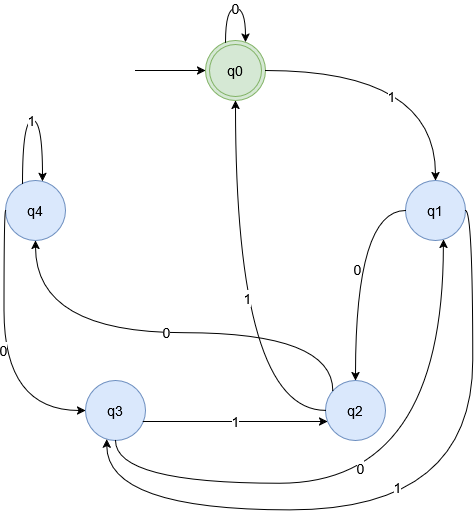

The diagram above was exported from draw.io. Its source (the exported page's mxGraphModel, read from the mxfile embedded in the PNG):
<mxGraphModel dx="1001" dy="1315" grid="0" gridSize="10" guides="1" tooltips="1" connect="1" arrows="1" fold="1" page="1" pageScale="1" pageWidth="800" pageHeight="700" math="0" shadow="0">
  <root>
    <mxCell id="0" />
    <mxCell id="1" parent="0" />
    <mxCell id="q0" parent="1" style="ellipse;shape=doubleEllipse;whiteSpace=wrap;html=1;aspect=fixed;fontSize=14;fillColor=#d5e8d4;strokeColor=#82b366;" value="q0" vertex="1">
      <mxGeometry height="60" width="60" x="270" y="30" as="geometry" />
    </mxCell>
    <mxCell id="q1" parent="1" style="ellipse;whiteSpace=wrap;html=1;aspect=fixed;fontSize=14;fillColor=#dae8fc;strokeColor=#6c8ebf;" value="q1" vertex="1">
      <mxGeometry height="60" width="60" x="470" y="170" as="geometry" />
    </mxCell>
    <mxCell id="q2" parent="1" style="ellipse;whiteSpace=wrap;html=1;aspect=fixed;fontSize=14;fillColor=#dae8fc;strokeColor=#6c8ebf;" value="q2" vertex="1">
      <mxGeometry height="60" width="60" x="390" y="370" as="geometry" />
    </mxCell>
    <mxCell id="q3" parent="1" style="ellipse;whiteSpace=wrap;html=1;aspect=fixed;fontSize=14;fillColor=#dae8fc;strokeColor=#6c8ebf;" value="q3" vertex="1">
      <mxGeometry height="60" width="60" x="150" y="370" as="geometry" />
    </mxCell>
    <mxCell id="q4" parent="1" style="ellipse;whiteSpace=wrap;html=1;aspect=fixed;fontSize=14;fillColor=#dae8fc;strokeColor=#6c8ebf;" value="q4" vertex="1">
      <mxGeometry height="60" width="60" x="70" y="170" as="geometry" />
    </mxCell>
    <mxCell id="start" edge="1" parent="1" style="endArrow=classic;html=1;edgeStyle=orthogonalEdgeStyle;curved=1;" target="q0" value="">
      <mxGeometry relative="1" as="geometry">
        <mxPoint x="200" y="60" as="sourcePoint" />
      </mxGeometry>
    </mxCell>
    <mxCell id="l0" edge="1" parent="1" source="q0" style="endArrow=classic;html=1;fontSize=14;edgeStyle=orthogonalEdgeStyle;curved=1;innerLoopWaypoints=1;" target="q0" value="0">
      <mxGeometry relative="1" as="geometry">
        <Array as="points">
          <mxPoint x="290" y="-2.31" />
          <mxPoint x="310" y="-2.31" />
        </Array>
      </mxGeometry>
    </mxCell>
    <mxCell id="l4" edge="1" parent="1" source="q4" style="endArrow=classic;html=1;fontSize=14;edgeStyle=orthogonalEdgeStyle;curved=1;innerLoopWaypoints=1;" target="q4" value="1">
      <mxGeometry relative="1" as="geometry">
        <Array as="points">
          <mxPoint x="87.03" y="109.83" />
          <mxPoint x="107.03" y="109.83" />
        </Array>
      </mxGeometry>
    </mxCell>
    <mxCell id="e01" edge="1" parent="1" source="q0" style="endArrow=classic;html=1;curved=1;fontSize=14;edgeStyle=orthogonalEdgeStyle;" target="q1" value="1">
      <mxGeometry relative="1" x="-0.0984" y="-26" as="geometry">
        <mxPoint as="offset" />
      </mxGeometry>
    </mxCell>
    <mxCell id="e12" edge="1" parent="1" source="q1" style="endArrow=classic;html=1;curved=1;fontSize=14;edgeStyle=orthogonalEdgeStyle;" target="q2" value="0">
      <mxGeometry relative="1" x="-0.0051" y="2" as="geometry">
        <mxPoint as="offset" />
        <Array as="points">
          <mxPoint x="420" y="200" />
        </Array>
      </mxGeometry>
    </mxCell>
    <mxCell id="e13" edge="1" parent="1" source="q1" style="endArrow=classic;html=1;curved=1;fontSize=14;edgeStyle=orthogonalEdgeStyle;" target="q3" value="1">
      <mxGeometry relative="1" x="0.0277" y="-22" as="geometry">
        <mxPoint as="offset" />
        <Array as="points">
          <mxPoint x="537.33" y="200" />
          <mxPoint x="537.33" y="499.42" />
          <mxPoint x="171.25" y="499.42" />
        </Array>
      </mxGeometry>
    </mxCell>
    <mxCell id="e31" edge="1" parent="1" source="q3" style="endArrow=classic;html=1;curved=1;fontSize=14;edgeStyle=orthogonalEdgeStyle;" target="q1" value="0">
      <mxGeometry relative="1" x="-0.0613" y="15" as="geometry">
        <mxPoint as="offset" />
        <Array as="points">
          <mxPoint x="180" y="472.75" />
          <mxPoint x="507.92" y="472.75" />
        </Array>
      </mxGeometry>
    </mxCell>
    <mxCell id="e24" edge="1" parent="1" source="q2" style="endArrow=classic;html=1;curved=1;fontSize=14;edgeStyle=orthogonalEdgeStyle;" target="q4" value="0">
      <mxGeometry relative="1" as="geometry">
        <Array as="points">
          <mxPoint x="397.33" y="322.25" />
          <mxPoint x="100" y="322.25" />
        </Array>
      </mxGeometry>
    </mxCell>
    <mxCell id="e20" edge="1" parent="1" source="q2" style="endArrow=classic;html=1;curved=1;fontSize=14;edgeStyle=orthogonalEdgeStyle;" target="q0" value="1">
      <mxGeometry relative="1" x="0.0111" y="-12" as="geometry">
        <mxPoint as="offset" />
      </mxGeometry>
    </mxCell>
    <mxCell id="e32" edge="1" parent="1" source="q3" style="endArrow=classic;html=1;curved=1;fontSize=14;edgeStyle=orthogonalEdgeStyle;" target="q2" value="1">
      <mxGeometry relative="1" as="geometry">
        <Array as="points">
          <mxPoint x="325.67" y="411.11" />
          <mxPoint x="325.67" y="411.11" />
        </Array>
      </mxGeometry>
    </mxCell>
    <mxCell id="e43" edge="1" parent="1" source="q4" style="endArrow=classic;html=1;curved=1;fontSize=14;edgeStyle=orthogonalEdgeStyle;" target="q3" value="0">
      <mxGeometry relative="1" as="geometry">
        <Array as="points">
          <mxPoint x="68.42" y="200" />
          <mxPoint x="68.42" y="400" />
        </Array>
      </mxGeometry>
    </mxCell>
  </root>
</mxGraphModel>